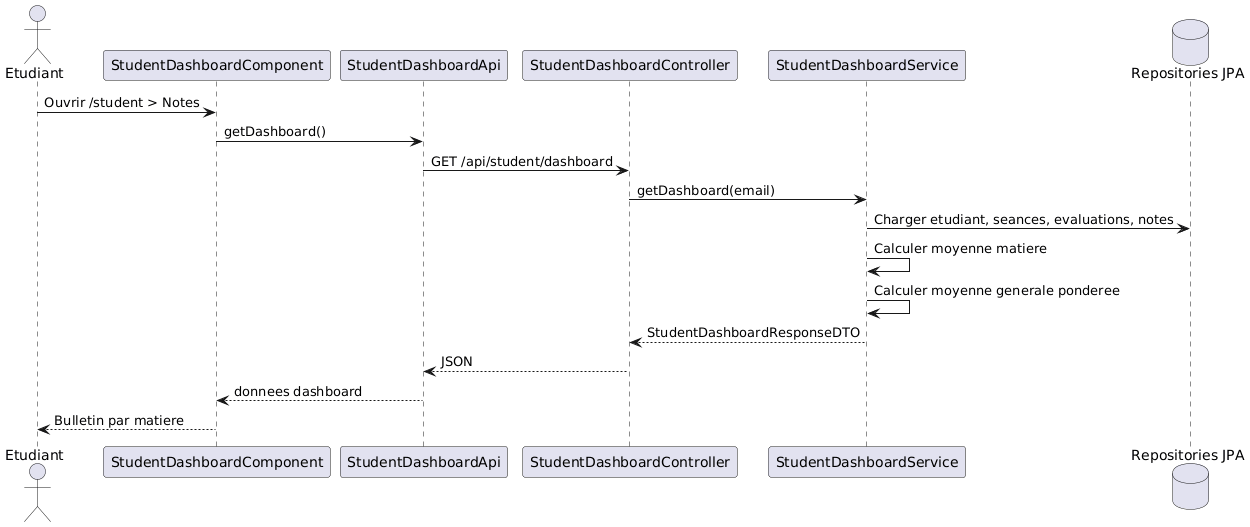

The diagram above was rendered by PlantUML. Its source (embedded in the PNG):
@startuml
actor Etudiant
participant "StudentDashboardComponent" as UI
participant "StudentDashboardApi" as API
participant "StudentDashboardController" as C
participant "StudentDashboardService" as S
database "Repositories JPA" as DB

Etudiant -> UI : Ouvrir /student > Notes
UI -> API : getDashboard()
API -> C : GET /api/student/dashboard
C -> S : getDashboard(email)
S -> DB : Charger etudiant, seances, evaluations, notes
S -> S : Calculer moyenne matiere
S -> S : Calculer moyenne generale ponderee
S --> C : StudentDashboardResponseDTO
C --> API : JSON
API --> UI : donnees dashboard
UI --> Etudiant : Bulletin par matiere
@enduml